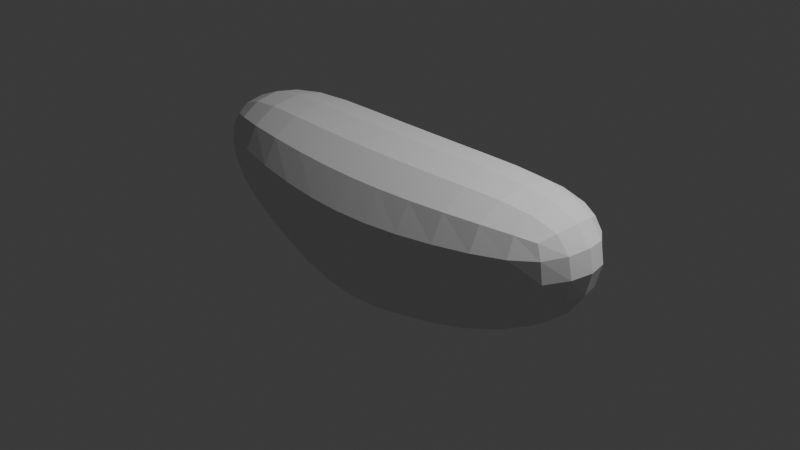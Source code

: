 # Source: untitled.blend  (saved by Blender 4.1.23; exported with 4.5.12 LTS)
import bpy
from mathutils import Matrix  # noqa: F401  (used for matrix-valued properties, if any)

bpy.ops.wm.read_factory_settings(use_empty=True)
scene = bpy.context.scene
scene.name = 'Scene'

# ---- collections
col_collection = bpy.data.collections.new('Collection'); scene.collection.children.link(col_collection)

# ---- world
world_world = bpy.data.worlds.new('World'); scene.world = world_world
world_world.use_nodes = True; world_world.node_tree.nodes.clear()
_N = world_world.node_tree.nodes; _L = world_world.node_tree.links
n0 = _N.new('ShaderNodeOutputWorld'); n0.name = 'World Output'; n0.location = (300, 300)
n1 = _N.new('ShaderNodeBackground'); n1.name = 'Background'; n1.location = (10, 300)
n1.inputs[0].default_value = (0.05088, 0.05088, 0.05088, 1.0)
_L.new(n1.outputs[0], n0.inputs[0])
n0.is_active_output = True
world_world.color = (0.05088, 0.05088, 0.05088)
world_world.use_sun_shadow = False
world_world.sun_shadow_jitter_overblur = 0.0

# ---- cameras
cam_camera = bpy.data.cameras.new('Camera')
cam_camera.clip_end = 100.0
cam_camera.ortho_scale = 7.314

# ---- lights
light_light = bpy.data.lights.new('Light', 'POINT')
light_light.transmission_factor = 0.0
light_light.energy = 1000.0
light_light.shadow_soft_size = 0.1
light_light.shadow_maximum_resolution = 0.006
light_light.use_absolute_resolution = True

# ---- meshes
me_cube_001 = bpy.data.meshes.new('Cube.001')
me_cube_001.from_pydata([(-0.8273, -0.3168, -0.1007), (-0.82, -0.3901, 0.6536), (-0.8273, 0.3168, -0.1007), (-0.82, 0.3901, 0.6536), (0.8087, -0.3168, -0.1007), (0.816, -0.3901, 0.6536), (0.8087, 0.3168, -0.1007), (0.816, 0.3901, 0.6536), (-0.2973, 0.5934, -0.5643), (-0.2948, 0.6422, 0.6871), (-0.2973, -0.5934, -0.5643), (-0.2948, -0.6422, 0.6871), (0.3106, 0.6422, 0.6871), (0.3082, -0.5934, -0.5643), (0.3082, 0.5934, -0.5643), (0.3106, -0.6422, 0.6871), (-0.8554, 0.1842, -0.1343), (-0.8695, -7.544e-08, -0.1506), (-0.8554, -0.1842, -0.1343), (-0.8532, -0.3718, 0.06769), (-0.8647, -0.4158, 0.2966), (-0.8488, -0.4191, 0.5121), (-0.8466, -0.2314, 0.7141), (-0.8599, -1.956e-08, 0.7438), (-0.8466, 0.2314, 0.7141), (-0.8488, 0.4191, 0.5121), (-0.8647, 0.4158, 0.2966), (-0.8532, 0.3718, 0.06769), (-0.4629, 0.5274, -0.4701), (-0.6202, 0.4503, -0.3485), (-0.7488, 0.3761, -0.213), (0.4699, 0.6165, 0.7033), (0.62, 0.565, 0.7091), (0.7419, 0.4786, 0.69), (0.8404, 0.4191, 0.5121), (0.8511, 0.4158, 0.2966), (0.8359, 0.3718, 0.06769), (0.8337, -0.1842, -0.1343), (0.8463, -8.103e-08, -0.1506), (0.8337, 0.1842, -0.1343), (0.8426, 0.2314, 0.7141), (0.8559, -2.515e-08, 0.7438), (0.8426, -0.2314, 0.7141), (0.8404, -0.4191, 0.5121), (0.8511, -0.4158, 0.2966), (0.8359, -0.3718, 0.06769), (0.4654, -0.5274, -0.4701), (0.6135, -0.4503, -0.3485), (0.7344, -0.3761, -0.213), (-0.4583, -0.6165, 0.7033), (-0.6137, -0.565, 0.7091), (-0.7414, -0.4786, 0.69), (0.1566, 0.6346, -0.6219), (0.00901, 0.6483, -0.6411), (-0.1404, 0.6346, -0.6219), (-0.7414, 0.4786, 0.69), (-0.6137, 0.565, 0.7091), (-0.4583, 0.6165, 0.7033), (-0.7488, -0.3761, -0.213), (-0.6202, -0.4503, -0.3485), (-0.4629, -0.5274, -0.4701), (0.1577, -0.656, 0.6756), (0.009617, -0.6606, 0.6718), (-0.1393, -0.656, 0.6756), (-0.2945, 0.3547, 0.8631), (-0.2944, 9.313e-10, 0.9218), (-0.2945, -0.3547, 0.8631), (-0.2976, 0.3211, -0.7403), (-0.2977, -2.794e-09, -0.7989), (-0.2976, -0.3211, -0.7403), (-0.2954, -0.8084, 0.4036), (-0.296, -0.8495, 0.06143), (-0.2967, -0.7748, -0.2808), (-0.2954, 0.8084, 0.4036), (-0.296, 0.8495, 0.06143), (-0.2967, 0.7748, -0.2808), (-0.1393, 0.656, 0.6756), (0.009617, 0.6606, 0.6718), (0.1577, 0.656, 0.6756), (-0.1404, -0.6346, -0.6219), (0.00901, -0.6483, -0.6411), (0.1566, -0.6346, -0.6219), (0.7344, 0.3761, -0.213), (0.6135, 0.4503, -0.3485), (0.4654, 0.5274, -0.4701), (0.7419, -0.4786, 0.69), (0.62, -0.565, 0.7091), (0.4699, -0.6165, 0.7033), (0.3101, -0.8084, 0.4036), (0.3094, -0.8495, 0.06143), (0.3087, -0.7748, -0.2808), (0.3109, 0.3547, 0.8631), (0.3111, -8.382e-09, 0.9218), (0.3109, -0.3547, 0.8631), (0.3078, 0.3211, -0.7403), (0.3077, -6.519e-09, -0.7989), (0.3078, -0.3211, -0.7403), (0.3101, 0.8084, 0.4036), (0.3094, 0.8495, 0.06143), (0.3087, 0.7748, -0.2808), (-0.912, -0.1992, 0.09038), (-0.9292, -0.2188, 0.3284), (-0.9068, -0.2234, 0.5469), (-0.9321, -5.635e-08, 0.09104), (-0.9508, -6.659e-08, 0.339), (-0.9264, -4.377e-08, 0.5657), (-0.912, 0.1992, 0.09038), (-0.9292, 0.2188, 0.3284), (-0.9068, 0.2234, 0.5469), (0.4666, 0.702, -0.2042), (0.4681, 0.7861, 0.1169), (0.4691, 0.7633, 0.4376), (0.6169, 0.6093, -0.1082), (0.6205, 0.6953, 0.1823), (0.6204, 0.6882, 0.4708), (0.7433, 0.503, -0.007792), (0.7515, 0.5739, 0.2454), (0.7473, 0.5734, 0.4922), (0.8907, 0.1992, 0.09038), (0.912, 0.2188, 0.3284), (0.8959, 0.2234, 0.5469), (0.9091, -7.311e-08, 0.09104), (0.9324, -4.377e-08, 0.339), (0.9148, -3.353e-08, 0.5657), (0.8907, -0.1992, 0.09038), (0.912, -0.2188, 0.3284), (0.8959, -0.2234, 0.5469), (-0.4621, -0.702, -0.2042), (-0.4611, -0.7861, 0.1169), (-0.4596, -0.7633, 0.4376), (-0.6208, -0.6093, -0.1082), (-0.621, -0.6953, 0.1823), (-0.6172, -0.6882, 0.4708), (-0.7547, -0.503, -0.007792), (-0.7593, -0.5739, 0.2454), (-0.7506, -0.5734, 0.4922), (0.465, 0.2822, -0.6348), (0.6144, 0.2386, -0.4949), (0.7404, 0.2016, -0.3276), (0.465, -3.073e-08, -0.6896), (0.616, -6.612e-08, -0.5426), (0.7462, -6.892e-08, -0.3629), (0.465, -0.2822, -0.6348), (0.6144, -0.2386, -0.4949), (0.7404, -0.2016, -0.3276), (-0.4579, 0.3435, 0.8683), (-0.6148, 0.3175, 0.8575), (-0.7478, 0.272, 0.812), (-0.458, -9.313e-10, 0.9233), (-0.6165, -4.657e-09, 0.9072), (-0.754, -7.451e-09, 0.8538), (-0.4579, -0.3435, 0.8683), (-0.6148, -0.3175, 0.8575), (-0.7478, -0.272, 0.812), (0.1578, 0.3602, 0.8581), (0.009702, 0.3621, 0.8564), (-0.1392, 0.3602, 0.8581), (0.1579, -3.725e-09, 0.9189), (0.009731, -9.313e-10, 0.9179), (-0.1391, 9.313e-10, 0.9189), (0.1578, -0.3602, 0.8581), (0.009702, -0.3621, 0.8564), (-0.1392, -0.3602, 0.8581), (-0.7575, 0.2016, -0.3276), (-0.6232, 0.2386, -0.4949), (-0.4638, 0.2822, -0.6348), (-0.7645, -7.218e-08, -0.3629), (-0.6256, -4.936e-08, -0.5426), (-0.4642, -2.887e-08, -0.6896), (-0.7575, -0.2016, -0.3276), (-0.6232, -0.2386, -0.4949), (-0.4638, -0.2822, -0.6348), (0.1569, -0.8194, -0.3279), (0.1571, -0.8873, 0.02688), (0.1574, -0.8341, 0.3817), (0.009148, -0.8343, -0.3436), (0.009314, -0.8999, 0.01536), (0.009479, -0.8427, 0.3743), (-0.1401, -0.8194, -0.3279), (-0.1398, -0.8873, 0.02688), (-0.1395, -0.8341, 0.3817), (-0.7547, 0.503, -0.007792), (-0.7593, 0.5739, 0.2454), (-0.7506, 0.5734, 0.4922), (-0.6208, 0.6093, -0.1082), (-0.621, 0.6953, 0.1823), (-0.6173, 0.6882, 0.4708), (-0.4621, 0.702, -0.2042), (-0.4611, 0.7861, 0.1169), (-0.4596, 0.7633, 0.4376), (0.7433, -0.503, -0.007792), (0.7515, -0.5739, 0.2454), (0.7473, -0.5734, 0.4922), (0.6169, -0.6093, -0.1082), (0.6205, -0.6953, 0.1823), (0.6204, -0.6882, 0.4708), (0.4666, -0.702, -0.2042), (0.4681, -0.7861, 0.1169), (0.4691, -0.7633, 0.4376), (0.7501, 0.272, 0.812), (0.6228, 0.3175, 0.8575), (0.4708, 0.3435, 0.8683), (0.7568, -1.863e-08, 0.8538), (0.6251, 8.382e-09, 0.9072), (0.4712, 4.657e-09, 0.9233), (0.7501, -0.272, 0.812), (0.6228, -0.3175, 0.8575), (0.4708, -0.3435, 0.8683), (-0.1405, 0.3455, -0.8043), (0.008925, 0.3537, -0.8257), (0.1565, 0.3455, -0.8043), (-0.1406, -2.794e-09, -0.8652), (0.008896, 9.313e-10, -0.8872), (0.1564, -2.794e-09, -0.8652), (-0.1405, -0.3455, -0.8043), (0.008925, -0.3537, -0.8257), (0.1565, -0.3455, -0.8043), (-0.1401, 0.8194, -0.3279), (-0.1398, 0.8873, 0.02688), (-0.1395, 0.8341, 0.3817), (0.009148, 0.8343, -0.3436), (0.009314, 0.8999, 0.01536), (0.009479, 0.8427, 0.3743), (0.1569, 0.8194, -0.3279), (0.1571, 0.8873, 0.02688), (0.1574, 0.8341, 0.3817)], [], [(100, 101, 104, 103), (101, 102, 105, 104), (103, 104, 107, 106), (104, 105, 108, 107), (0, 19, 100, 18), (19, 20, 101, 100), (20, 21, 102, 101), (21, 1, 22, 102), (102, 22, 23, 105), (105, 23, 24, 108), (108, 24, 3, 25), (107, 108, 25, 26), (106, 107, 26, 27), (16, 106, 27, 2), (17, 103, 106, 16), (18, 100, 103, 17), (109, 110, 113, 112), (110, 111, 114, 113), (112, 113, 116, 115), (113, 114, 117, 116), (14, 99, 109, 84), (99, 98, 110, 109), (98, 97, 111, 110), (97, 12, 31, 111), (111, 31, 32, 114), (114, 32, 33, 117), (117, 33, 7, 34), (116, 117, 34, 35), (115, 116, 35, 36), (82, 115, 36, 6), (83, 112, 115, 82), (84, 109, 112, 83), (118, 119, 122, 121), (119, 120, 123, 122), (121, 122, 125, 124), (122, 123, 126, 125), (6, 36, 118, 39), (36, 35, 119, 118), (35, 34, 120, 119), (34, 7, 40, 120), (120, 40, 41, 123), (123, 41, 42, 126), (126, 42, 5, 43), (125, 126, 43, 44), (124, 125, 44, 45), (37, 124, 45, 4), (38, 121, 124, 37), (39, 118, 121, 38), (127, 128, 131, 130), (128, 129, 132, 131), (130, 131, 134, 133), (131, 132, 135, 134), (10, 72, 127, 60), (72, 71, 128, 127), (71, 70, 129, 128), (70, 11, 49, 129), (129, 49, 50, 132), (132, 50, 51, 135), (135, 51, 1, 21), (134, 135, 21, 20), (133, 134, 20, 19), (58, 133, 19, 0), (59, 130, 133, 58), (60, 127, 130, 59), (136, 137, 140, 139), (137, 138, 141, 140), (139, 140, 143, 142), (140, 141, 144, 143), (14, 84, 136, 94), (84, 83, 137, 136), (83, 82, 138, 137), (82, 6, 39, 138), (138, 39, 38, 141), (141, 38, 37, 144), (144, 37, 4, 48), (143, 144, 48, 47), (142, 143, 47, 46), (96, 142, 46, 13), (95, 139, 142, 96), (94, 136, 139, 95), (145, 146, 149, 148), (146, 147, 150, 149), (148, 149, 152, 151), (149, 150, 153, 152), (9, 57, 145, 64), (57, 56, 146, 145), (56, 55, 147, 146), (55, 3, 24, 147), (147, 24, 23, 150), (150, 23, 22, 153), (153, 22, 1, 51), (152, 153, 51, 50), (151, 152, 50, 49), (66, 151, 49, 11), (65, 148, 151, 66), (64, 145, 148, 65), (154, 155, 158, 157), (155, 156, 159, 158), (157, 158, 161, 160), (158, 159, 162, 161), (12, 78, 154, 91), (78, 77, 155, 154), (77, 76, 156, 155), (76, 9, 64, 156), (156, 64, 65, 159), (159, 65, 66, 162), (162, 66, 11, 63), (161, 162, 63, 62), (160, 161, 62, 61), (93, 160, 61, 15), (92, 157, 160, 93), (91, 154, 157, 92), (163, 164, 167, 166), (164, 165, 168, 167), (166, 167, 170, 169), (167, 168, 171, 170), (2, 30, 163, 16), (30, 29, 164, 163), (29, 28, 165, 164), (28, 8, 67, 165), (165, 67, 68, 168), (168, 68, 69, 171), (171, 69, 10, 60), (170, 171, 60, 59), (169, 170, 59, 58), (18, 169, 58, 0), (17, 166, 169, 18), (16, 163, 166, 17), (172, 173, 176, 175), (173, 174, 177, 176), (175, 176, 179, 178), (176, 177, 180, 179), (13, 90, 172, 81), (90, 89, 173, 172), (89, 88, 174, 173), (88, 15, 61, 174), (174, 61, 62, 177), (177, 62, 63, 180), (180, 63, 11, 70), (179, 180, 70, 71), (178, 179, 71, 72), (79, 178, 72, 10), (80, 175, 178, 79), (81, 172, 175, 80), (181, 182, 185, 184), (182, 183, 186, 185), (184, 185, 188, 187), (185, 186, 189, 188), (2, 27, 181, 30), (27, 26, 182, 181), (26, 25, 183, 182), (25, 3, 55, 183), (183, 55, 56, 186), (186, 56, 57, 189), (189, 57, 9, 73), (188, 189, 73, 74), (187, 188, 74, 75), (28, 187, 75, 8), (29, 184, 187, 28), (30, 181, 184, 29), (190, 191, 194, 193), (191, 192, 195, 194), (193, 194, 197, 196), (194, 195, 198, 197), (4, 45, 190, 48), (45, 44, 191, 190), (44, 43, 192, 191), (43, 5, 85, 192), (192, 85, 86, 195), (195, 86, 87, 198), (198, 87, 15, 88), (197, 198, 88, 89), (196, 197, 89, 90), (46, 196, 90, 13), (47, 193, 196, 46), (48, 190, 193, 47), (199, 200, 203, 202), (200, 201, 204, 203), (202, 203, 206, 205), (203, 204, 207, 206), (7, 33, 199, 40), (33, 32, 200, 199), (32, 31, 201, 200), (31, 12, 91, 201), (201, 91, 92, 204), (204, 92, 93, 207), (207, 93, 15, 87), (206, 207, 87, 86), (205, 206, 86, 85), (42, 205, 85, 5), (41, 202, 205, 42), (40, 199, 202, 41), (208, 209, 212, 211), (209, 210, 213, 212), (211, 212, 215, 214), (212, 213, 216, 215), (8, 54, 208, 67), (54, 53, 209, 208), (53, 52, 210, 209), (52, 14, 94, 210), (210, 94, 95, 213), (213, 95, 96, 216), (216, 96, 13, 81), (215, 216, 81, 80), (214, 215, 80, 79), (69, 214, 79, 10), (68, 211, 214, 69), (67, 208, 211, 68), (217, 218, 221, 220), (218, 219, 222, 221), (220, 221, 224, 223), (221, 222, 225, 224), (8, 75, 217, 54), (75, 74, 218, 217), (74, 73, 219, 218), (73, 9, 76, 219), (219, 76, 77, 222), (222, 77, 78, 225), (225, 78, 12, 97), (224, 225, 97, 98), (223, 224, 98, 99), (52, 223, 99, 14), (53, 220, 223, 52), (54, 217, 220, 53)])
_uv = me_cube_001.uv_layers.new(name='UVMap')
_uv.uv.foreach_set('vector', [0.4375, 0.06231, 0.5, 0.06223, 0.5, 0.1228, 0.4375, 0.1235, 0.5, 0.06223, 0.5625, 0.06231, 0.5625, 0.1235, 0.5, 0.1228, 0.4375, 0.1235, 0.5, 0.1228, 0.5, 0.1796, 0.4375, 0.1818, 0.5, 0.1228, 0.5625, 0.1235, 0.5625, 0.1818, 0.5, 0.1796, 0.375, 0.0, 0.4375, 0.0, 0.4375, 0.06231, 0.375, 0.0625, 0.4375, 0.0, 0.5, 0.0, 0.5, 0.06223, 0.4375, 0.06231, 0.5, 0.0, 0.5625, 0.0, 0.5625, 0.06231, 0.5, 0.06223, 0.5625, 0.0, 0.625, 0.0, 0.625, 0.0625, 0.5625, 0.06231, 0.5625, 0.06231, 0.625, 0.0625, 0.625, 0.125, 0.5625, 0.1235, 0.5625, 0.1235, 0.625, 0.125, 0.625, 0.1875, 0.5625, 0.1818, 0.5625, 0.1818, 0.625, 0.1875, 0.625, 0.25, 0.5625, 0.2319, 0.5, 0.1796, 0.5625, 0.1818, 0.5625, 0.2319, 0.5, 0.2281, 0.4375, 0.1818, 0.5, 0.1796, 0.5, 0.2281, 0.4375, 0.2319, 0.375, 0.1875, 0.4375, 0.1818, 0.4375, 0.2319, 0.375, 0.25, 0.375, 0.125, 0.4375, 0.1235, 0.4375, 0.1818, 0.375, 0.1875, 0.375, 0.0625, 0.4375, 0.06231, 0.4375, 0.1235, 0.375, 0.125, 0.4375, 0.4337, 0.5, 0.4341, 0.5, 0.4577, 0.4375, 0.4569, 0.5, 0.4341, 0.5625, 0.4337, 0.5625, 0.4569, 0.5, 0.4577, 0.4375, 0.4569, 0.5, 0.4577, 0.5, 0.4857, 0.4376, 0.4834, 0.5, 0.4577, 0.5625, 0.4569, 0.5624, 0.4834, 0.5, 0.4857, 0.375, 0.4103, 0.4375, 0.4128, 0.4375, 0.4337, 0.375, 0.4327, 0.4375, 0.4128, 0.5, 0.4133, 0.5, 0.4341, 0.4375, 0.4337, 0.5, 0.4133, 0.5625, 0.4128, 0.5625, 0.4337, 0.5, 0.4341, 0.5625, 0.4128, 0.625, 0.4103, 0.625, 0.4327, 0.5625, 0.4337, 0.5625, 0.4337, 0.625, 0.4327, 0.625, 0.4551, 0.5625, 0.4569, 0.5625, 0.4569, 0.625, 0.4551, 0.625, 0.4776, 0.5624, 0.4834, 0.5624, 0.4834, 0.625, 0.4776, 0.625, 0.5, 0.5609, 0.5184, 0.5, 0.4857, 0.5624, 0.4834, 0.5609, 0.5184, 0.5, 0.5223, 0.4376, 0.4834, 0.5, 0.4857, 0.5, 0.5223, 0.4391, 0.5184, 0.375, 0.4776, 0.4376, 0.4834, 0.4391, 0.5184, 0.375, 0.5, 0.375, 0.4551, 0.4375, 0.4569, 0.4376, 0.4834, 0.375, 0.4776, 0.375, 0.4327, 0.4375, 0.4337, 0.4375, 0.4569, 0.375, 0.4551, 0.4432, 0.5682, 0.5, 0.5703, 0.5, 0.625, 0.4453, 0.625, 0.5, 0.5703, 0.5568, 0.5682, 0.5547, 0.625, 0.5, 0.625, 0.4453, 0.625, 0.5, 0.625, 0.5, 0.6797, 0.4432, 0.6818, 0.5, 0.625, 0.5547, 0.625, 0.5568, 0.6818, 0.5, 0.6797, 0.375, 0.5, 0.4391, 0.5184, 0.4432, 0.5682, 0.3934, 0.5641, 0.4391, 0.5184, 0.5, 0.5223, 0.5, 0.5703, 0.4432, 0.5682, 0.5, 0.5223, 0.5609, 0.5184, 0.5568, 0.5682, 0.5, 0.5703, 0.5609, 0.5184, 0.625, 0.5, 0.6066, 0.5641, 0.5568, 0.5682, 0.5568, 0.5682, 0.6066, 0.5641, 0.6027, 0.625, 0.5547, 0.625, 0.5547, 0.625, 0.6027, 0.625, 0.6066, 0.6859, 0.5568, 0.6818, 0.5568, 0.6818, 0.6066, 0.6859, 0.625, 0.75, 0.5609, 0.7316, 0.5, 0.6797, 0.5568, 0.6818, 0.5609, 0.7316, 0.5, 0.7277, 0.4432, 0.6818, 0.5, 0.6797, 0.5, 0.7277, 0.4391, 0.7316, 0.3934, 0.6859, 0.4432, 0.6818, 0.4391, 0.7316, 0.375, 0.75, 0.3973, 0.625, 0.4453, 0.625, 0.4432, 0.6818, 0.3934, 0.6859, 0.3934, 0.5641, 0.4432, 0.5682, 0.4453, 0.625, 0.3973, 0.625, 0.4375, 0.9317, 0.5, 0.932, 0.5, 0.9542, 0.4375, 0.9541, 0.5, 0.932, 0.5625, 0.9317, 0.5625, 0.9541, 0.5, 0.9542, 0.4375, 0.9541, 0.5, 0.9542, 0.5, 0.977, 0.4375, 0.977, 0.5, 0.9542, 0.5625, 0.9541, 0.5625, 0.977, 0.5, 0.977, 0.375, 0.9077, 0.4375, 0.9105, 0.4375, 0.9317, 0.375, 0.9308, 0.4375, 0.9105, 0.5, 0.9111, 0.5, 0.932, 0.4375, 0.9317, 0.5, 0.9111, 0.5625, 0.9105, 0.5625, 0.9317, 0.5, 0.932, 0.5625, 0.9105, 0.625, 0.9077, 0.625, 0.9308, 0.5625, 0.9317, 0.5625, 0.9317, 0.625, 0.9308, 0.625, 0.9539, 0.5625, 0.9541, 0.5625, 0.9541, 0.625, 0.9539, 0.625, 0.9769, 0.5625, 0.977, 0.5625, 0.977, 0.625, 0.9769, 0.625, 1.0, 0.5625, 1.0, 0.5, 0.977, 0.5625, 0.977, 0.5625, 1.0, 0.5, 1.0, 0.4375, 0.977, 0.5, 0.977, 0.5, 1.0, 0.4375, 1.0, 0.375, 0.9769, 0.4375, 0.977, 0.4375, 1.0, 0.375, 1.0, 0.375, 0.9539, 0.4375, 0.9541, 0.4375, 0.977, 0.375, 0.9769, 0.375, 0.9308, 0.4375, 0.9317, 0.4375, 0.9541, 0.375, 0.9539, 0.3087, 0.5625, 0.3319, 0.5625, 0.3327, 0.625, 0.3091, 0.625, 0.3319, 0.5625, 0.3584, 0.5626, 0.3607, 0.625, 0.3327, 0.625, 0.3091, 0.625, 0.3327, 0.625, 0.3319, 0.6875, 0.3087, 0.6875, 0.3327, 0.625, 0.3607, 0.625, 0.3584, 0.6874, 0.3319, 0.6875, 0.2853, 0.5, 0.3077, 0.5, 0.3087, 0.5625, 0.2878, 0.5625, 0.3077, 0.5, 0.3301, 0.5, 0.3319, 0.5625, 0.3087, 0.5625, 0.3301, 0.5, 0.3526, 0.5, 0.3584, 0.5626, 0.3319, 0.5625, 0.3526, 0.5, 0.375, 0.5, 0.3934, 0.5641, 0.3584, 0.5626, 0.3584, 0.5626, 0.3934, 0.5641, 0.3973, 0.625, 0.3607, 0.625, 0.3607, 0.625, 0.3973, 0.625, 0.3934, 0.6859, 0.3584, 0.6874, 0.3584, 0.6874, 0.3934, 0.6859, 0.375, 0.75, 0.3526, 0.75, 0.3319, 0.6875, 0.3584, 0.6874, 0.3526, 0.75, 0.3301, 0.75, 0.3087, 0.6875, 0.3319, 0.6875, 0.3301, 0.75, 0.3077, 0.75, 0.2878, 0.6875, 0.3087, 0.6875, 0.3077, 0.75, 0.2853, 0.75, 0.2883, 0.625, 0.3091, 0.625, 0.3087, 0.6875, 0.2878, 0.6875, 0.2878, 0.5625, 0.3087, 0.5625, 0.3091, 0.625, 0.2883, 0.625, 0.8067, 0.5625, 0.8291, 0.5625, 0.8292, 0.625, 0.807, 0.625, 0.8291, 0.5625, 0.852, 0.5625, 0.852, 0.625, 0.8292, 0.625, 0.807, 0.625, 0.8292, 0.625, 0.8291, 0.6875, 0.8067, 0.6875, 0.8292, 0.625, 0.852, 0.625, 0.852, 0.6875, 0.8291, 0.6875, 0.7827, 0.5, 0.8058, 0.5, 0.8067, 0.5625, 0.7855, 0.5625, 0.8058, 0.5, 0.8289, 0.5, 0.8291, 0.5625, 0.8067, 0.5625, 0.8289, 0.5, 0.8519, 0.5, 0.852, 0.5625, 0.8291, 0.5625, 0.8519, 0.5, 0.875, 0.5, 0.875, 0.5625, 0.852, 0.5625, 0.852, 0.5625, 0.875, 0.5625, 0.875, 0.625, 0.852, 0.625, 0.852, 0.625, 0.875, 0.625, 0.875, 0.6875, 0.852, 0.6875, 0.852, 0.6875, 0.875, 0.6875, 0.875, 0.75, 0.8519, 0.75, 0.8291, 0.6875, 0.852, 0.6875, 0.8519, 0.75, 0.8289, 0.75, 0.8067, 0.6875, 0.8291, 0.6875, 0.8289, 0.75, 0.8058, 0.75, 0.7855, 0.6875, 0.8067, 0.6875, 0.8058, 0.75, 0.7827, 0.75, 0.7861, 0.625, 0.807, 0.625, 0.8067, 0.6875, 0.7855, 0.6875, 0.7855, 0.5625, 0.8067, 0.5625, 0.807, 0.625, 0.7861, 0.625, 0.731, 0.5625, 0.7488, 0.5625, 0.7488, 0.625, 0.7307, 0.625, 0.7488, 0.5625, 0.7666, 0.5625, 0.7669, 0.625, 0.7488, 0.625, 0.7307, 0.625, 0.7488, 0.625, 0.7488, 0.6875, 0.731, 0.6875, 0.7488, 0.625, 0.7669, 0.625, 0.7666, 0.6875, 0.7488, 0.6875, 0.7147, 0.5, 0.7317, 0.5, 0.731, 0.5625, 0.7122, 0.5625, 0.7317, 0.5, 0.7487, 0.5, 0.7488, 0.5625, 0.731, 0.5625, 0.7487, 0.5, 0.7657, 0.5, 0.7666, 0.5625, 0.7488, 0.5625, 0.7657, 0.5, 0.7827, 0.5, 0.7855, 0.5625, 0.7666, 0.5625, 0.7666, 0.5625, 0.7855, 0.5625, 0.7861, 0.625, 0.7669, 0.625, 0.7669, 0.625, 0.7861, 0.625, 0.7855, 0.6875, 0.7666, 0.6875, 0.7666, 0.6875, 0.7855, 0.6875, 0.7827, 0.75, 0.7657, 0.75, 0.7488, 0.6875, 0.7666, 0.6875, 0.7657, 0.75, 0.7487, 0.75, 0.731, 0.6875, 0.7488, 0.6875, 0.7487, 0.75, 0.7317, 0.75, 0.7122, 0.6875, 0.731, 0.6875, 0.7317, 0.75, 0.7147, 0.75, 0.7117, 0.625, 0.7307, 0.625, 0.731, 0.6875, 0.7122, 0.6875, 0.7122, 0.5625, 0.731, 0.5625, 0.7307, 0.625, 0.7117, 0.625, 0.148, 0.5625, 0.1709, 0.5625, 0.1708, 0.625, 0.148, 0.625, 0.1709, 0.5625, 0.1933, 0.5625, 0.193, 0.625, 0.1708, 0.625, 0.148, 0.625, 0.1708, 0.625, 0.1709, 0.6875, 0.148, 0.6875, 0.1708, 0.625, 0.193, 0.625, 0.1933, 0.6875, 0.1709, 0.6875, 0.125, 0.5, 0.1481, 0.5, 0.148, 0.5625, 0.125, 0.5625, 0.1481, 0.5, 0.1711, 0.5, 0.1709, 0.5625, 0.148, 0.5625, 0.1711, 0.5, 0.1942, 0.5, 0.1933, 0.5625, 0.1709, 0.5625, 0.1942, 0.5, 0.2173, 0.5, 0.2145, 0.5625, 0.1933, 0.5625, 0.1933, 0.5625, 0.2145, 0.5625, 0.2139, 0.625, 0.193, 0.625, 0.193, 0.625, 0.2139, 0.625, 0.2145, 0.6875, 0.1933, 0.6875, 0.1933, 0.6875, 0.2145, 0.6875, 0.2173, 0.75, 0.1942, 0.75, 0.1709, 0.6875, 0.1933, 0.6875, 0.1942, 0.75, 0.1711, 0.75, 0.148, 0.6875, 0.1709, 0.6875, 0.1711, 0.75, 0.1481, 0.75, 0.125, 0.6875, 0.148, 0.6875, 0.1481, 0.75, 0.125, 0.75, 0.125, 0.625, 0.148, 0.625, 0.148, 0.6875, 0.125, 0.6875, 0.125, 0.5625, 0.148, 0.5625, 0.148, 0.625, 0.125, 0.625, 0.4375, 0.856, 0.5, 0.8557, 0.5, 0.8738, 0.4375, 0.8738, 0.5, 0.8557, 0.5625, 0.856, 0.5625, 0.8738, 0.5, 0.8738, 0.4375, 0.8738, 0.5, 0.8738, 0.5, 0.8919, 0.4375, 0.8916, 0.5, 0.8738, 0.5625, 0.8738, 0.5625, 0.8916, 0.5, 0.8919, 0.375, 0.8397, 0.4375, 0.8372, 0.4375, 0.856, 0.375, 0.8567, 0.4375, 0.8372, 0.5, 0.8367, 0.5, 0.8557, 0.4375, 0.856, 0.5, 0.8367, 0.5625, 0.8372, 0.5625, 0.856, 0.5, 0.8557, 0.5625, 0.8372, 0.625, 0.8397, 0.625, 0.8567, 0.5625, 0.856, 0.5625, 0.856, 0.625, 0.8567, 0.625, 0.8737, 0.5625, 0.8738, 0.5625, 0.8738, 0.625, 0.8737, 0.625, 0.8907, 0.5625, 0.8916, 0.5625, 0.8916, 0.625, 0.8907, 0.625, 0.9077, 0.5625, 0.9105, 0.5, 0.8919, 0.5625, 0.8916, 0.5625, 0.9105, 0.5, 0.9111, 0.4375, 0.8916, 0.5, 0.8919, 0.5, 0.9111, 0.4375, 0.9105, 0.375, 0.8907, 0.4375, 0.8916, 0.4375, 0.9105, 0.375, 0.9077, 0.375, 0.8737, 0.4375, 0.8738, 0.4375, 0.8916, 0.375, 0.8907, 0.375, 0.8567, 0.4375, 0.856, 0.4375, 0.8738, 0.375, 0.8737, 0.4375, 0.2673, 0.5, 0.2651, 0.5, 0.2936, 0.4375, 0.2944, 0.5, 0.2651, 0.5625, 0.2673, 0.5625, 0.2944, 0.5, 0.2936, 0.4375, 0.2944, 0.5, 0.2936, 0.5, 0.3177, 0.4375, 0.3181, 0.5, 0.2936, 0.5625, 0.2944, 0.5625, 0.3181, 0.5, 0.3177, 0.375, 0.25, 0.4375, 0.2319, 0.4375, 0.2673, 0.375, 0.2731, 0.4375, 0.2319, 0.5, 0.2281, 0.5, 0.2651, 0.4375, 0.2673, 0.5, 0.2281, 0.5625, 0.2319, 0.5625, 0.2673, 0.5, 0.2651, 0.5625, 0.2319, 0.625, 0.25, 0.625, 0.2731, 0.5625, 0.2673, 0.5625, 0.2673, 0.625, 0.2731, 0.625, 0.2961, 0.5625, 0.2944, 0.5625, 0.2944, 0.625, 0.2961, 0.625, 0.3192, 0.5625, 0.3181, 0.5625, 0.3181, 0.625, 0.3192, 0.625, 0.3423, 0.5625, 0.3395, 0.5, 0.3177, 0.5625, 0.3181, 0.5625, 0.3395, 0.5, 0.3389, 0.4375, 0.3181, 0.5, 0.3177, 0.5, 0.3389, 0.4375, 0.3395, 0.375, 0.3192, 0.4375, 0.3181, 0.4375, 0.3395, 0.375, 0.3423, 0.375, 0.2961, 0.4375, 0.2944, 0.4375, 0.3181, 0.375, 0.3192, 0.375, 0.2731, 0.4375, 0.2673, 0.4375, 0.2944, 0.375, 0.2961, 0.4376, 0.7666, 0.5, 0.7643, 0.5, 0.7923, 0.4375, 0.7931, 0.5, 0.7643, 0.5624, 0.7666, 0.5625, 0.7931, 0.5, 0.7923, 0.4375, 0.7931, 0.5, 0.7923, 0.5, 0.8159, 0.4375, 0.8163, 0.5, 0.7923, 0.5625, 0.7931, 0.5625, 0.8163, 0.5, 0.8159, 0.375, 0.75, 0.4391, 0.7316, 0.4376, 0.7666, 0.375, 0.7724, 0.4391, 0.7316, 0.5, 0.7277, 0.5, 0.7643, 0.4376, 0.7666, 0.5, 0.7277, 0.5609, 0.7316, 0.5624, 0.7666, 0.5, 0.7643, 0.5609, 0.7316, 0.625, 0.75, 0.625, 0.7724, 0.5624, 0.7666, 0.5624, 0.7666, 0.625, 0.7724, 0.625, 0.7949, 0.5625, 0.7931, 0.5625, 0.7931, 0.625, 0.7949, 0.625, 0.8173, 0.5625, 0.8163, 0.5625, 0.8163, 0.625, 0.8173, 0.625, 0.8397, 0.5625, 0.8372, 0.5, 0.8159, 0.5625, 0.8163, 0.5625, 0.8372, 0.5, 0.8367, 0.4375, 0.8163, 0.5, 0.8159, 0.5, 0.8367, 0.4375, 0.8372, 0.375, 0.8173, 0.4375, 0.8163, 0.4375, 0.8372, 0.375, 0.8397, 0.375, 0.7949, 0.4375, 0.7931, 0.4375, 0.8163, 0.375, 0.8173, 0.375, 0.7724, 0.4376, 0.7666, 0.4375, 0.7931, 0.375, 0.7949, 0.6416, 0.5626, 0.6681, 0.5625, 0.6673, 0.625, 0.6393, 0.625, 0.6681, 0.5625, 0.6913, 0.5625, 0.6909, 0.625, 0.6673, 0.625, 0.6393, 0.625, 0.6673, 0.625, 0.6681, 0.6875, 0.6416, 0.6874, 0.6673, 0.625, 0.6909, 0.625, 0.6913, 0.6875, 0.6681, 0.6875, 0.625, 0.5, 0.6474, 0.5, 0.6416, 0.5626, 0.6066, 0.5641, 0.6474, 0.5, 0.6699, 0.5, 0.6681, 0.5625, 0.6416, 0.5626, 0.6699, 0.5, 0.6923, 0.5, 0.6913, 0.5625, 0.6681, 0.5625, 0.6923, 0.5, 0.7147, 0.5, 0.7122, 0.5625, 0.6913, 0.5625, 0.6913, 0.5625, 0.7122, 0.5625, 0.7117, 0.625, 0.6909, 0.625, 0.6909, 0.625, 0.7117, 0.625, 0.7122, 0.6875, 0.6913, 0.6875, 0.6913, 0.6875, 0.7122, 0.6875, 0.7147, 0.75, 0.6923, 0.75, 0.6681, 0.6875, 0.6913, 0.6875, 0.6923, 0.75, 0.6699, 0.75, 0.6416, 0.6874, 0.6681, 0.6875, 0.6699, 0.75, 0.6474, 0.75, 0.6066, 0.6859, 0.6416, 0.6874, 0.6474, 0.75, 0.625, 0.75, 0.6027, 0.625, 0.6393, 0.625, 0.6416, 0.6874, 0.6066, 0.6859, 0.6066, 0.5641, 0.6416, 0.5626, 0.6393, 0.625, 0.6027, 0.625, 0.2334, 0.5625, 0.2512, 0.5625, 0.2512, 0.625, 0.2331, 0.625, 0.2512, 0.5625, 0.269, 0.5625, 0.2693, 0.625, 0.2512, 0.625, 0.2331, 0.625, 0.2512, 0.625, 0.2512, 0.6875, 0.2334, 0.6875, 0.2512, 0.625, 0.2693, 0.625, 0.269, 0.6875, 0.2512, 0.6875, 0.2173, 0.5, 0.2343, 0.5, 0.2334, 0.5625, 0.2145, 0.5625, 0.2343, 0.5, 0.2513, 0.5, 0.2512, 0.5625, 0.2334, 0.5625, 0.2513, 0.5, 0.2683, 0.5, 0.269, 0.5625, 0.2512, 0.5625, 0.2683, 0.5, 0.2853, 0.5, 0.2878, 0.5625, 0.269, 0.5625, 0.269, 0.5625, 0.2878, 0.5625, 0.2883, 0.625, 0.2693, 0.625, 0.2693, 0.625, 0.2883, 0.625, 0.2878, 0.6875, 0.269, 0.6875, 0.269, 0.6875, 0.2878, 0.6875, 0.2853, 0.75, 0.2683, 0.75, 0.2512, 0.6875, 0.269, 0.6875, 0.2683, 0.75, 0.2513, 0.75, 0.2334, 0.6875, 0.2512, 0.6875, 0.2513, 0.75, 0.2343, 0.75, 0.2145, 0.6875, 0.2334, 0.6875, 0.2343, 0.75, 0.2173, 0.75, 0.2139, 0.625, 0.2331, 0.625, 0.2334, 0.6875, 0.2145, 0.6875, 0.2145, 0.5625, 0.2334, 0.5625, 0.2331, 0.625, 0.2139, 0.625, 0.4375, 0.3584, 0.5, 0.3581, 0.5, 0.3762, 0.4375, 0.3762, 0.5, 0.3581, 0.5625, 0.3584, 0.5625, 0.3762, 0.5, 0.3762, 0.4375, 0.3762, 0.5, 0.3762, 0.5, 0.3943, 0.4375, 0.394, 0.5, 0.3762, 0.5625, 0.3762, 0.5625, 0.394, 0.5, 0.3943, 0.375, 0.3423, 0.4375, 0.3395, 0.4375, 0.3584, 0.375, 0.3593, 0.4375, 0.3395, 0.5, 0.3389, 0.5, 0.3581, 0.4375, 0.3584, 0.5, 0.3389, 0.5625, 0.3395, 0.5625, 0.3584, 0.5, 0.3581, 0.5625, 0.3395, 0.625, 0.3423, 0.625, 0.3593, 0.5625, 0.3584, 0.5625, 0.3584, 0.625, 0.3593, 0.625, 0.3763, 0.5625, 0.3762, 0.5625, 0.3762, 0.625, 0.3763, 0.625, 0.3933, 0.5625, 0.394, 0.5625, 0.394, 0.625, 0.3933, 0.625, 0.4103, 0.5625, 0.4128, 0.5, 0.3943, 0.5625, 0.394, 0.5625, 0.4128, 0.5, 0.4133, 0.4375, 0.394, 0.5, 0.3943, 0.5, 0.4133, 0.4375, 0.4128, 0.375, 0.3933, 0.4375, 0.394, 0.4375, 0.4128, 0.375, 0.4103, 0.375, 0.3763, 0.4375, 0.3762, 0.4375, 0.394, 0.375, 0.3933, 0.375, 0.3593, 0.4375, 0.3584, 0.4375, 0.3762, 0.375, 0.3763])
me_cube_001.update()

# ---- objects
ob_light = bpy.data.objects.new('Light', light_light)
ob_camera = bpy.data.objects.new('Camera', cam_camera)
ob_cube = bpy.data.objects.new('Cube', me_cube_001)

# ---- transforms, parenting, visibility, modifiers, constraints
ob_light.location = (4.076, 1.005, 5.904)
ob_light.rotation_euler = (0.6503, 0.05522, 1.866)
ob_light.lock_rotations_4d = False
ob_light.empty_display_type = 'ARROWS'
ob_light.color = (0.0, 0.0, 0.0, 0.0)
ob_light.lineart.crease_threshold = 0.0
ob_camera.location = (7.359, -6.926, 4.958)
ob_camera.rotation_euler = (1.109, 0.0, 0.8149)
ob_camera.lock_rotations_4d = False
ob_camera.empty_display_type = 'ARROWS'
ob_camera.color = (0.0, 0.0, 0.0, 0.0)
ob_camera.display_type = 'WIRE'
ob_camera.lineart.crease_threshold = 0.0
ob_cube.location = (0.0, 0.0, 0.0)
ob_cube.scale = (2.595, 1.0, 1.0)

# ---- collection membership
col_collection.objects.link(ob_light)
col_collection.objects.link(ob_camera)
col_collection.objects.link(ob_cube)

# ---- scene / render settings (as saved in the file)
scene.camera = ob_camera
scene.frame_start = 1; scene.frame_end = 250; scene.frame_set(1)
scene.render.engine = 'BLENDER_EEVEE_NEXT'
scene.cycles.sampling_pattern = 'TABULATED_SOBOL'
scene.eevee.ray_tracing_options.trace_max_roughness = 0.0
bpy.context.view_layer.update()
